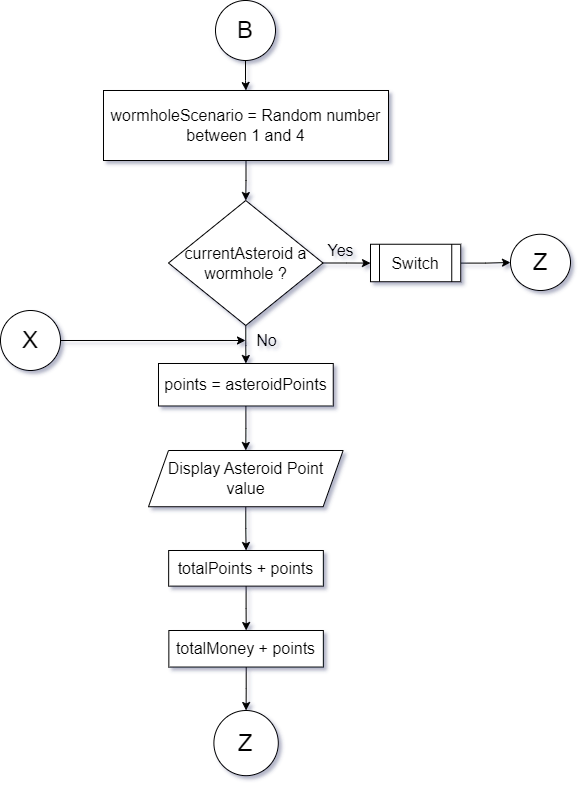

The diagram above was exported from draw.io. Its source (the exported page's mxGraphModel, read from the mxfile embedded in the PNG):
<mxGraphModel dx="1695" dy="985" grid="1" gridSize="10" guides="1" tooltips="1" connect="1" arrows="1" fold="1" page="1" pageScale="1" pageWidth="850" pageHeight="1100" math="0" shadow="0">
  <root>
    <mxCell id="0" />
    <mxCell id="1" parent="0" />
    <mxCell id="btgZ3AGMcQ4EXrpiKgPW-3" value="" style="edgeStyle=orthogonalEdgeStyle;rounded=0;orthogonalLoop=1;jettySize=auto;html=1;" parent="1" source="btgZ3AGMcQ4EXrpiKgPW-1" target="btgZ3AGMcQ4EXrpiKgPW-2" edge="1">
      <mxGeometry relative="1" as="geometry" />
    </mxCell>
    <mxCell id="btgZ3AGMcQ4EXrpiKgPW-1" value="&lt;font style=&quot;font-size: 24px;&quot;&gt;B&lt;/font&gt;" style="ellipse;whiteSpace=wrap;html=1;aspect=fixed;" parent="1" vertex="1">
      <mxGeometry x="355" y="162" width="60" height="60" as="geometry" />
    </mxCell>
    <mxCell id="btgZ3AGMcQ4EXrpiKgPW-5" value="" style="edgeStyle=orthogonalEdgeStyle;rounded=0;orthogonalLoop=1;jettySize=auto;html=1;" parent="1" source="btgZ3AGMcQ4EXrpiKgPW-2" target="btgZ3AGMcQ4EXrpiKgPW-4" edge="1">
      <mxGeometry relative="1" as="geometry" />
    </mxCell>
    <mxCell id="btgZ3AGMcQ4EXrpiKgPW-2" value="&lt;font style=&quot;font-size: 16px;&quot;&gt;wormholeScenario = Random number between 1 and 4&lt;/font&gt;" style="whiteSpace=wrap;html=1;" parent="1" vertex="1">
      <mxGeometry x="243" y="252" width="285" height="70" as="geometry" />
    </mxCell>
    <mxCell id="btgZ3AGMcQ4EXrpiKgPW-7" value="" style="edgeStyle=orthogonalEdgeStyle;rounded=0;orthogonalLoop=1;jettySize=auto;html=1;" parent="1" source="btgZ3AGMcQ4EXrpiKgPW-4" target="btgZ3AGMcQ4EXrpiKgPW-6" edge="1">
      <mxGeometry relative="1" as="geometry" />
    </mxCell>
    <mxCell id="btgZ3AGMcQ4EXrpiKgPW-11" value="" style="edgeStyle=orthogonalEdgeStyle;rounded=0;orthogonalLoop=1;jettySize=auto;html=1;" parent="1" source="btgZ3AGMcQ4EXrpiKgPW-4" target="btgZ3AGMcQ4EXrpiKgPW-10" edge="1">
      <mxGeometry relative="1" as="geometry" />
    </mxCell>
    <mxCell id="btgZ3AGMcQ4EXrpiKgPW-4" value="&lt;font style=&quot;font-size: 16px;&quot;&gt;currentAsteroid a wormhole ?&lt;/font&gt;" style="rhombus;whiteSpace=wrap;html=1;" parent="1" vertex="1">
      <mxGeometry x="308" y="362" width="154.5" height="125" as="geometry" />
    </mxCell>
    <mxCell id="btgZ3AGMcQ4EXrpiKgPW-9" value="" style="edgeStyle=orthogonalEdgeStyle;rounded=0;orthogonalLoop=1;jettySize=auto;html=1;" parent="1" source="btgZ3AGMcQ4EXrpiKgPW-6" target="btgZ3AGMcQ4EXrpiKgPW-8" edge="1">
      <mxGeometry relative="1" as="geometry" />
    </mxCell>
    <mxCell id="btgZ3AGMcQ4EXrpiKgPW-6" value="&lt;font style=&quot;font-size: 16px;&quot;&gt;Switch&lt;/font&gt;" style="shape=process;whiteSpace=wrap;html=1;backgroundOutline=1;" parent="1" vertex="1">
      <mxGeometry x="510" y="405.75" width="90.25" height="37.5" as="geometry" />
    </mxCell>
    <mxCell id="btgZ3AGMcQ4EXrpiKgPW-8" value="&lt;font style=&quot;font-size: 24px;&quot;&gt;Z&lt;/font&gt;" style="ellipse;whiteSpace=wrap;html=1;" parent="1" vertex="1">
      <mxGeometry x="650" y="395.75" width="60" height="56.25" as="geometry" />
    </mxCell>
    <mxCell id="btgZ3AGMcQ4EXrpiKgPW-13" value="" style="edgeStyle=orthogonalEdgeStyle;rounded=0;orthogonalLoop=1;jettySize=auto;html=1;" parent="1" source="btgZ3AGMcQ4EXrpiKgPW-10" target="btgZ3AGMcQ4EXrpiKgPW-12" edge="1">
      <mxGeometry relative="1" as="geometry" />
    </mxCell>
    <mxCell id="btgZ3AGMcQ4EXrpiKgPW-10" value="&lt;font style=&quot;font-size: 16px;&quot;&gt;points = asteroidPoints&lt;/font&gt;" style="whiteSpace=wrap;html=1;" parent="1" vertex="1">
      <mxGeometry x="298" y="525" width="174.75" height="42.5" as="geometry" />
    </mxCell>
    <mxCell id="btgZ3AGMcQ4EXrpiKgPW-15" value="" style="edgeStyle=orthogonalEdgeStyle;rounded=0;orthogonalLoop=1;jettySize=auto;html=1;" parent="1" source="btgZ3AGMcQ4EXrpiKgPW-12" target="btgZ3AGMcQ4EXrpiKgPW-14" edge="1">
      <mxGeometry relative="1" as="geometry" />
    </mxCell>
    <mxCell id="btgZ3AGMcQ4EXrpiKgPW-12" value="&lt;font style=&quot;font-size: 16px;&quot;&gt;Display Asteroid Point value&lt;/font&gt;" style="shape=parallelogram;perimeter=parallelogramPerimeter;whiteSpace=wrap;html=1;fixedSize=1;" parent="1" vertex="1">
      <mxGeometry x="288" y="612" width="194.63" height="56.25" as="geometry" />
    </mxCell>
    <mxCell id="btgZ3AGMcQ4EXrpiKgPW-19" value="" style="edgeStyle=orthogonalEdgeStyle;rounded=0;orthogonalLoop=1;jettySize=auto;html=1;" parent="1" source="btgZ3AGMcQ4EXrpiKgPW-14" target="btgZ3AGMcQ4EXrpiKgPW-18" edge="1">
      <mxGeometry relative="1" as="geometry" />
    </mxCell>
    <mxCell id="btgZ3AGMcQ4EXrpiKgPW-14" value="&lt;font style=&quot;font-size: 16px;&quot;&gt;totalPoints + points&lt;/font&gt;" style="whiteSpace=wrap;html=1;" parent="1" vertex="1">
      <mxGeometry x="308.15999999999997" y="712" width="154.69" height="35.63" as="geometry" />
    </mxCell>
    <mxCell id="btgZ3AGMcQ4EXrpiKgPW-21" value="" style="edgeStyle=orthogonalEdgeStyle;rounded=0;orthogonalLoop=1;jettySize=auto;html=1;" parent="1" source="btgZ3AGMcQ4EXrpiKgPW-18" target="btgZ3AGMcQ4EXrpiKgPW-20" edge="1">
      <mxGeometry relative="1" as="geometry" />
    </mxCell>
    <mxCell id="btgZ3AGMcQ4EXrpiKgPW-18" value="&lt;font style=&quot;font-size: 16px;&quot;&gt;totalMoney + points&lt;/font&gt;" style="whiteSpace=wrap;html=1;" parent="1" vertex="1">
      <mxGeometry x="308.34999999999997" y="792" width="154.5" height="36.55" as="geometry" />
    </mxCell>
    <mxCell id="btgZ3AGMcQ4EXrpiKgPW-20" value="&lt;font style=&quot;font-size: 24px;&quot;&gt;Z&lt;/font&gt;" style="ellipse;whiteSpace=wrap;html=1;" parent="1" vertex="1">
      <mxGeometry x="353.40000000000003" y="872" width="64.4" height="65.18" as="geometry" />
    </mxCell>
    <mxCell id="btgZ3AGMcQ4EXrpiKgPW-23" value="" style="edgeStyle=orthogonalEdgeStyle;rounded=0;orthogonalLoop=1;jettySize=auto;html=1;exitX=1;exitY=0.5;exitDx=0;exitDy=0;" parent="1" source="btgZ3AGMcQ4EXrpiKgPW-22" edge="1">
      <mxGeometry relative="1" as="geometry">
        <mxPoint x="205" y="502" as="sourcePoint" />
        <mxPoint x="385" y="502" as="targetPoint" />
      </mxGeometry>
    </mxCell>
    <mxCell id="btgZ3AGMcQ4EXrpiKgPW-22" value="&lt;font style=&quot;font-size: 24px;&quot;&gt;X&lt;/font&gt;" style="ellipse;whiteSpace=wrap;html=1;aspect=fixed;" parent="1" vertex="1">
      <mxGeometry x="140" y="472" width="60" height="60" as="geometry" />
    </mxCell>
    <mxCell id="EL5hcZtObuE_Dh6P7doJ-1" value="&lt;font style=&quot;font-size: 16px;&quot;&gt;Yes&lt;/font&gt;" style="text;html=1;align=center;verticalAlign=middle;resizable=0;points=[];autosize=1;strokeColor=none;fillColor=none;" parent="1" vertex="1">
      <mxGeometry x="455" y="397" width="50" height="30" as="geometry" />
    </mxCell>
    <mxCell id="EL5hcZtObuE_Dh6P7doJ-3" value="&lt;font style=&quot;font-size: 16px;&quot;&gt;No&lt;/font&gt;" style="text;html=1;align=center;verticalAlign=middle;resizable=0;points=[];autosize=1;strokeColor=none;fillColor=none;" parent="1" vertex="1">
      <mxGeometry x="386" y="487" width="40" height="30" as="geometry" />
    </mxCell>
  </root>
</mxGraphModel>